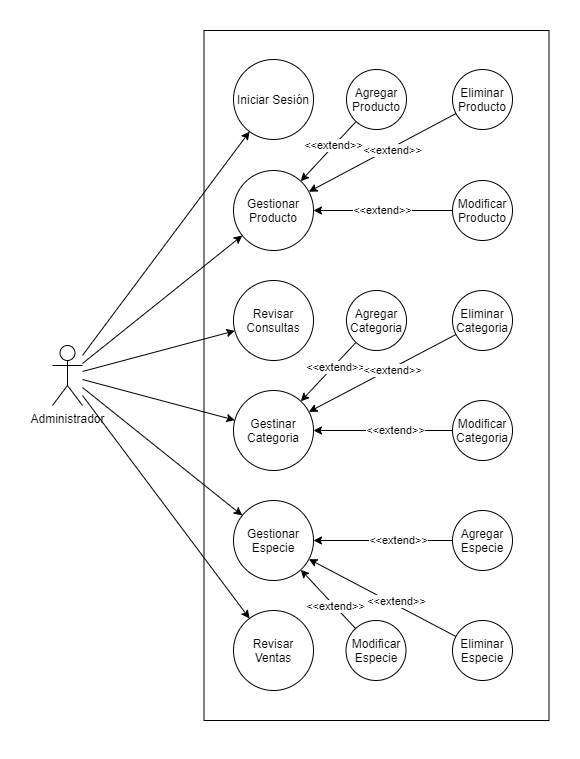

The diagram above was exported from draw.io. Its source (the exported page's mxGraphModel, read from the mxfile embedded in the PNG):
<mxGraphModel dx="474" dy="287" grid="1" gridSize="10" guides="1" tooltips="1" connect="0" arrows="1" fold="1" page="1" pageScale="1" pageWidth="827" pageHeight="1169" math="0" shadow="0">
  <root>
    <mxCell id="0" />
    <mxCell id="1" parent="0" />
    <mxCell id="VRwR8gjfSzmxCiFct3Jz-1" value="" style="rounded=0;whiteSpace=wrap;html=1;" vertex="1" parent="1">
      <mxGeometry x="241.5" y="240" width="345" height="690" as="geometry" />
    </mxCell>
    <mxCell id="VRwR8gjfSzmxCiFct3Jz-86" style="edgeStyle=none;rounded=0;sketch=0;orthogonalLoop=1;jettySize=auto;html=1;shadow=0;" edge="1" parent="1" source="VRwR8gjfSzmxCiFct3Jz-2" target="VRwR8gjfSzmxCiFct3Jz-53">
      <mxGeometry relative="1" as="geometry" />
    </mxCell>
    <mxCell id="VRwR8gjfSzmxCiFct3Jz-87" style="edgeStyle=none;rounded=0;sketch=0;orthogonalLoop=1;jettySize=auto;html=1;shadow=0;" edge="1" parent="1" source="VRwR8gjfSzmxCiFct3Jz-2" target="VRwR8gjfSzmxCiFct3Jz-7">
      <mxGeometry relative="1" as="geometry" />
    </mxCell>
    <mxCell id="VRwR8gjfSzmxCiFct3Jz-88" style="edgeStyle=none;rounded=0;sketch=0;orthogonalLoop=1;jettySize=auto;html=1;shadow=0;" edge="1" parent="1" source="VRwR8gjfSzmxCiFct3Jz-2" target="VRwR8gjfSzmxCiFct3Jz-57">
      <mxGeometry relative="1" as="geometry" />
    </mxCell>
    <mxCell id="VRwR8gjfSzmxCiFct3Jz-89" style="edgeStyle=none;rounded=0;sketch=0;orthogonalLoop=1;jettySize=auto;html=1;shadow=0;" edge="1" parent="1" source="VRwR8gjfSzmxCiFct3Jz-2" target="VRwR8gjfSzmxCiFct3Jz-51">
      <mxGeometry relative="1" as="geometry" />
    </mxCell>
    <mxCell id="VRwR8gjfSzmxCiFct3Jz-90" style="edgeStyle=none;rounded=0;sketch=0;orthogonalLoop=1;jettySize=auto;html=1;shadow=0;" edge="1" parent="1" source="VRwR8gjfSzmxCiFct3Jz-2" target="VRwR8gjfSzmxCiFct3Jz-55">
      <mxGeometry relative="1" as="geometry" />
    </mxCell>
    <mxCell id="VRwR8gjfSzmxCiFct3Jz-91" style="edgeStyle=none;rounded=0;sketch=0;orthogonalLoop=1;jettySize=auto;html=1;shadow=0;" edge="1" parent="1" source="VRwR8gjfSzmxCiFct3Jz-2" target="VRwR8gjfSzmxCiFct3Jz-59">
      <mxGeometry relative="1" as="geometry">
        <mxPoint x="280" y="830" as="targetPoint" />
      </mxGeometry>
    </mxCell>
    <mxCell id="VRwR8gjfSzmxCiFct3Jz-2" value="Administrador" style="shape=umlActor;verticalLabelPosition=bottom;verticalAlign=top;html=1;outlineConnect=0;spacingBottom=8;" vertex="1" parent="1">
      <mxGeometry x="90" y="555" width="30" height="60" as="geometry" />
    </mxCell>
    <mxCell id="VRwR8gjfSzmxCiFct3Jz-13" style="edgeStyle=orthogonalEdgeStyle;rounded=0;orthogonalLoop=1;jettySize=auto;html=1;exitX=0.5;exitY=1;exitDx=0;exitDy=0;" edge="1" parent="1" source="VRwR8gjfSzmxCiFct3Jz-1" target="VRwR8gjfSzmxCiFct3Jz-1">
      <mxGeometry relative="1" as="geometry" />
    </mxCell>
    <mxCell id="VRwR8gjfSzmxCiFct3Jz-64" value="&#10;&#10;&lt;span style=&quot;color: rgb(0, 0, 0); font-family: helvetica; font-size: 11px; font-style: normal; font-weight: 400; letter-spacing: normal; text-align: center; text-indent: 0px; text-transform: none; word-spacing: 0px; background-color: rgb(255, 255, 255); display: inline; float: none;&quot;&gt;&amp;lt;&amp;lt;extend&amp;gt;&amp;gt;&lt;/span&gt;&#10;&#10;" style="edgeStyle=none;rounded=0;sketch=0;orthogonalLoop=1;jettySize=auto;html=1;shadow=0;" edge="1" parent="1" source="VRwR8gjfSzmxCiFct3Jz-14" target="VRwR8gjfSzmxCiFct3Jz-53">
      <mxGeometry relative="1" as="geometry" />
    </mxCell>
    <mxCell id="VRwR8gjfSzmxCiFct3Jz-14" value="Modificar Producto" style="ellipse;whiteSpace=wrap;html=1;" vertex="1" parent="1">
      <mxGeometry x="490" y="390" width="60" height="60" as="geometry" />
    </mxCell>
    <mxCell id="VRwR8gjfSzmxCiFct3Jz-62" style="edgeStyle=none;rounded=0;sketch=0;orthogonalLoop=1;jettySize=auto;html=1;shadow=0;" edge="1" parent="1" source="VRwR8gjfSzmxCiFct3Jz-15" target="VRwR8gjfSzmxCiFct3Jz-53">
      <mxGeometry relative="1" as="geometry" />
    </mxCell>
    <mxCell id="VRwR8gjfSzmxCiFct3Jz-76" value="&lt;span style=&quot;color: rgba(0 , 0 , 0 , 0) ; font-family: monospace ; font-size: 0px ; background-color: rgb(248 , 249 , 250)&quot;&gt;%3CmxGraphModel%3E%3Croot%3E%3CmxCell%20id%3D%220%22%2F%3E%3CmxCell%20id%3D%221%22%20parent%3D%220%22%2F%3E%3CmxCell%20id%3D%222%22%20value%3D%22Modificar%20Categoria%22%20style%3D%22ellipse%3BwhiteSpace%3Dwrap%3Bhtml%3D1%3B%22%20vertex%3D%221%22%20parent%3D%221%22%3E%3CmxGeometry%20x%3D%22490%22%20y%3D%22610%22%20width%3D%2260%22%20height%3D%2260%22%20as%3D%22geometry%22%2F%3E%3C%2FmxCell%3E%3C%2Froot%3E%3C%2FmxGraphModel%3E&amp;lt;&lt;/span&gt;" style="edgeLabel;html=1;align=center;verticalAlign=middle;resizable=0;points=[];" vertex="1" connectable="0" parent="VRwR8gjfSzmxCiFct3Jz-62">
      <mxGeometry x="-0.3175" relative="1" as="geometry">
        <mxPoint as="offset" />
      </mxGeometry>
    </mxCell>
    <mxCell id="VRwR8gjfSzmxCiFct3Jz-77" value="&amp;lt;&amp;lt;extend&amp;gt;&amp;gt;" style="edgeLabel;html=1;align=center;verticalAlign=middle;resizable=0;points=[];" vertex="1" connectable="0" parent="VRwR8gjfSzmxCiFct3Jz-62">
      <mxGeometry x="-0.2563" y="2" relative="1" as="geometry">
        <mxPoint x="-4" as="offset" />
      </mxGeometry>
    </mxCell>
    <mxCell id="VRwR8gjfSzmxCiFct3Jz-15" value="Agregar Producto" style="ellipse;whiteSpace=wrap;html=1;" vertex="1" parent="1">
      <mxGeometry x="384" y="279" width="60" height="60" as="geometry" />
    </mxCell>
    <mxCell id="VRwR8gjfSzmxCiFct3Jz-63" style="edgeStyle=none;rounded=0;sketch=0;orthogonalLoop=1;jettySize=auto;html=1;shadow=0;" edge="1" parent="1" source="VRwR8gjfSzmxCiFct3Jz-16" target="VRwR8gjfSzmxCiFct3Jz-53">
      <mxGeometry relative="1" as="geometry" />
    </mxCell>
    <mxCell id="VRwR8gjfSzmxCiFct3Jz-78" value="&amp;lt;&amp;lt;extend&amp;gt;&amp;gt;" style="edgeLabel;html=1;align=center;verticalAlign=middle;resizable=0;points=[];" vertex="1" connectable="0" parent="VRwR8gjfSzmxCiFct3Jz-63">
      <mxGeometry x="-0.1877" y="1" relative="1" as="geometry">
        <mxPoint x="-4" y="4" as="offset" />
      </mxGeometry>
    </mxCell>
    <mxCell id="VRwR8gjfSzmxCiFct3Jz-16" value="Eliminar Producto" style="ellipse;whiteSpace=wrap;html=1;" vertex="1" parent="1">
      <mxGeometry x="490" y="279" width="60" height="60" as="geometry" />
    </mxCell>
    <mxCell id="VRwR8gjfSzmxCiFct3Jz-70" style="edgeStyle=none;rounded=0;sketch=0;orthogonalLoop=1;jettySize=auto;html=1;shadow=0;" edge="1" parent="1" source="VRwR8gjfSzmxCiFct3Jz-40" target="VRwR8gjfSzmxCiFct3Jz-51">
      <mxGeometry relative="1" as="geometry" />
    </mxCell>
    <mxCell id="VRwR8gjfSzmxCiFct3Jz-79" value="&amp;lt;&amp;lt;extend&amp;gt;&amp;gt;" style="edgeLabel;html=1;align=center;verticalAlign=middle;resizable=0;points=[];" vertex="1" connectable="0" parent="VRwR8gjfSzmxCiFct3Jz-70">
      <mxGeometry x="-0.2188" y="2" relative="1" as="geometry">
        <mxPoint as="offset" />
      </mxGeometry>
    </mxCell>
    <mxCell id="VRwR8gjfSzmxCiFct3Jz-40" value="Agregar Categoria" style="ellipse;whiteSpace=wrap;html=1;" vertex="1" parent="1">
      <mxGeometry x="384" y="500" width="60" height="60" as="geometry" />
    </mxCell>
    <mxCell id="VRwR8gjfSzmxCiFct3Jz-7" value="Iniciar Sesión" style="ellipse;whiteSpace=wrap;html=1;" vertex="1" parent="1">
      <mxGeometry x="271" y="269" width="80" height="80" as="geometry" />
    </mxCell>
    <mxCell id="VRwR8gjfSzmxCiFct3Jz-51" value="Gestinar&lt;br&gt;Categoria" style="ellipse;whiteSpace=wrap;html=1;" vertex="1" parent="1">
      <mxGeometry x="271" y="600" width="80" height="80" as="geometry" />
    </mxCell>
    <mxCell id="VRwR8gjfSzmxCiFct3Jz-53" value="Gestionar Producto" style="ellipse;whiteSpace=wrap;html=1;" vertex="1" parent="1">
      <mxGeometry x="271" y="380" width="80" height="80" as="geometry" />
    </mxCell>
    <mxCell id="VRwR8gjfSzmxCiFct3Jz-55" value="Gestionar Especie" style="ellipse;whiteSpace=wrap;html=1;" vertex="1" parent="1">
      <mxGeometry x="271" y="710" width="80" height="80" as="geometry" />
    </mxCell>
    <mxCell id="VRwR8gjfSzmxCiFct3Jz-57" value="Revisar Consultas" style="ellipse;whiteSpace=wrap;html=1;" vertex="1" parent="1">
      <mxGeometry x="271" y="490" width="80" height="80" as="geometry" />
    </mxCell>
    <mxCell id="VRwR8gjfSzmxCiFct3Jz-59" value="Revisar Ventas" style="ellipse;whiteSpace=wrap;html=1;" vertex="1" parent="1">
      <mxGeometry x="271" y="820" width="80" height="80" as="geometry" />
    </mxCell>
    <mxCell id="VRwR8gjfSzmxCiFct3Jz-71" value="&amp;lt;&amp;lt;extend&amp;gt;&amp;gt;" style="edgeStyle=none;rounded=0;sketch=0;orthogonalLoop=1;jettySize=auto;html=1;shadow=0;" edge="1" parent="1" source="VRwR8gjfSzmxCiFct3Jz-65" target="VRwR8gjfSzmxCiFct3Jz-51">
      <mxGeometry x="-0.1223" y="2" relative="1" as="geometry">
        <mxPoint as="offset" />
      </mxGeometry>
    </mxCell>
    <mxCell id="VRwR8gjfSzmxCiFct3Jz-65" value="Eliminar Categoria" style="ellipse;whiteSpace=wrap;html=1;" vertex="1" parent="1">
      <mxGeometry x="490" y="500" width="60" height="60" as="geometry" />
    </mxCell>
    <mxCell id="VRwR8gjfSzmxCiFct3Jz-72" style="edgeStyle=none;rounded=0;sketch=0;orthogonalLoop=1;jettySize=auto;html=1;shadow=0;" edge="1" parent="1" source="VRwR8gjfSzmxCiFct3Jz-66" target="VRwR8gjfSzmxCiFct3Jz-51">
      <mxGeometry relative="1" as="geometry" />
    </mxCell>
    <mxCell id="VRwR8gjfSzmxCiFct3Jz-80" value="&amp;lt;&amp;lt;extend&amp;gt;&amp;gt;" style="edgeLabel;html=1;align=center;verticalAlign=middle;resizable=0;points=[];" vertex="1" connectable="0" parent="VRwR8gjfSzmxCiFct3Jz-72">
      <mxGeometry x="-0.1769" relative="1" as="geometry">
        <mxPoint as="offset" />
      </mxGeometry>
    </mxCell>
    <mxCell id="VRwR8gjfSzmxCiFct3Jz-66" value="Modificar Categoria" style="ellipse;whiteSpace=wrap;html=1;" vertex="1" parent="1">
      <mxGeometry x="490" y="610" width="60" height="60" as="geometry" />
    </mxCell>
    <mxCell id="VRwR8gjfSzmxCiFct3Jz-73" style="edgeStyle=none;rounded=0;sketch=0;orthogonalLoop=1;jettySize=auto;html=1;shadow=0;" edge="1" parent="1" source="VRwR8gjfSzmxCiFct3Jz-67" target="VRwR8gjfSzmxCiFct3Jz-55">
      <mxGeometry relative="1" as="geometry" />
    </mxCell>
    <mxCell id="VRwR8gjfSzmxCiFct3Jz-81" value="&amp;lt;&amp;lt;extend&amp;gt;&amp;gt;" style="edgeLabel;html=1;align=center;verticalAlign=middle;resizable=0;points=[];" vertex="1" connectable="0" parent="VRwR8gjfSzmxCiFct3Jz-73">
      <mxGeometry x="-0.2166" relative="1" as="geometry">
        <mxPoint as="offset" />
      </mxGeometry>
    </mxCell>
    <mxCell id="VRwR8gjfSzmxCiFct3Jz-67" value="Agregar Especie" style="ellipse;whiteSpace=wrap;html=1;" vertex="1" parent="1">
      <mxGeometry x="490" y="720" width="60" height="60" as="geometry" />
    </mxCell>
    <mxCell id="VRwR8gjfSzmxCiFct3Jz-74" style="edgeStyle=none;rounded=0;sketch=0;orthogonalLoop=1;jettySize=auto;html=1;shadow=0;" edge="1" parent="1" source="VRwR8gjfSzmxCiFct3Jz-68" target="VRwR8gjfSzmxCiFct3Jz-55">
      <mxGeometry relative="1" as="geometry" />
    </mxCell>
    <mxCell id="VRwR8gjfSzmxCiFct3Jz-82" value="&amp;lt;&amp;lt;extend&amp;gt;&amp;gt;" style="edgeLabel;html=1;align=center;verticalAlign=middle;resizable=0;points=[];" vertex="1" connectable="0" parent="VRwR8gjfSzmxCiFct3Jz-74">
      <mxGeometry x="-0.1679" y="-3" relative="1" as="geometry">
        <mxPoint as="offset" />
      </mxGeometry>
    </mxCell>
    <mxCell id="VRwR8gjfSzmxCiFct3Jz-68" value="Eliminar Especie" style="ellipse;whiteSpace=wrap;html=1;" vertex="1" parent="1">
      <mxGeometry x="490" y="830" width="60" height="60" as="geometry" />
    </mxCell>
    <mxCell id="VRwR8gjfSzmxCiFct3Jz-75" style="edgeStyle=none;rounded=0;sketch=0;orthogonalLoop=1;jettySize=auto;html=1;shadow=0;" edge="1" parent="1" source="VRwR8gjfSzmxCiFct3Jz-69" target="VRwR8gjfSzmxCiFct3Jz-55">
      <mxGeometry relative="1" as="geometry" />
    </mxCell>
    <mxCell id="VRwR8gjfSzmxCiFct3Jz-83" value="&amp;lt;&amp;lt;extend&amp;gt;&amp;gt;" style="edgeLabel;html=1;align=center;verticalAlign=middle;resizable=0;points=[];" vertex="1" connectable="0" parent="VRwR8gjfSzmxCiFct3Jz-75">
      <mxGeometry x="-0.2485" relative="1" as="geometry">
        <mxPoint as="offset" />
      </mxGeometry>
    </mxCell>
    <mxCell id="VRwR8gjfSzmxCiFct3Jz-69" value="Modificar Especie" style="ellipse;whiteSpace=wrap;html=1;" vertex="1" parent="1">
      <mxGeometry x="383.5" y="830" width="60" height="60" as="geometry" />
    </mxCell>
  </root>
</mxGraphModel>